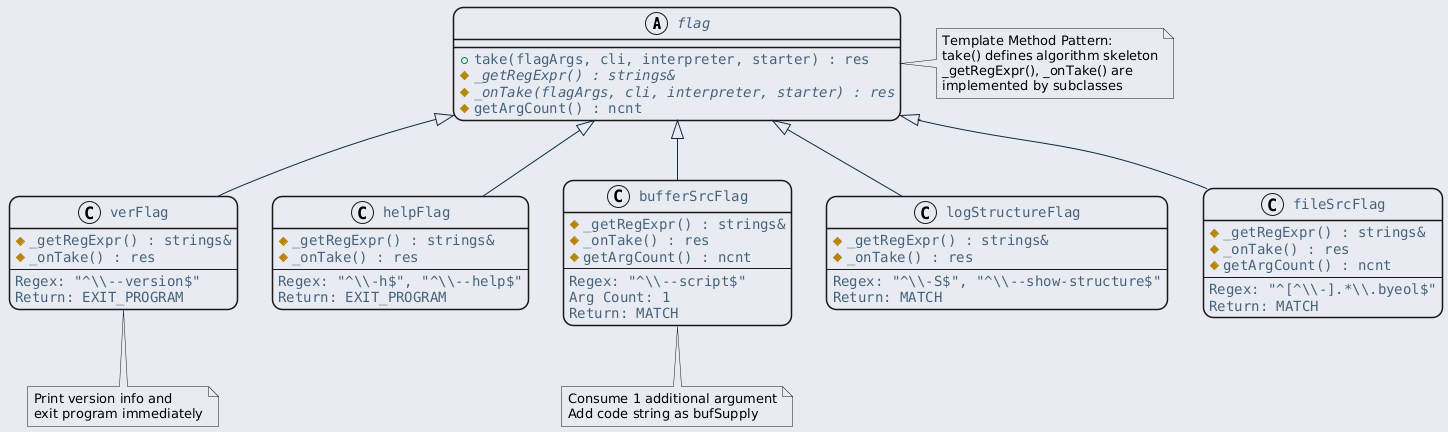

The diagram above was rendered by PlantUML. Its source (embedded in the PNG):
@startuml inline_umlgraph_41.png
<style>
  root {
    BackGroundColor: #E9EBF2;
  }
  class, node, object, participant, actor, boundary, control, entity, database, collections, queue {
    LineThickness: 1.5;
    HorizontalAlignment center;
    FontColor: #47637b;
    FontSize: 14;
    FontName: "Courier";
    RoundCorner: 20;
  }
  arrow {
    LineColor: #112a40;
    FontColor: #ca5fa4;
    FontStyle: "bold"
  }
  visibilityIcon {
    protected {
      LineColor DarkGoldenRod
      BackgroundColor DarkGoldenRod
    }
}
</style>
abstract class flag {
    + take(flagArgs, cli, interpreter, starter) : res
    # {abstract} _getRegExpr() : strings&
    # {abstract} _onTake(flagArgs, cli, interpreter, starter) : res
    # getArgCount() : ncnt
}

note right of flag
  Template Method Pattern:
  take() defines algorithm skeleton
  _getRegExpr(), _onTake() are
  implemented by subclasses
end note

class verFlag {
    # _getRegExpr() : strings&
    # _onTake() : res
    --
    Regex: "^\\\\--version$"
    Return: EXIT_PROGRAM
}

class helpFlag {
    # _getRegExpr() : strings&
    # _onTake() : res
    --
    Regex: "^\\\\-h$", "^\\\\--help$"
    Return: EXIT_PROGRAM
}

class bufferSrcFlag {
    # _getRegExpr() : strings&
    # _onTake() : res
    # getArgCount() : ncnt
    --
    Regex: "^\\\\--script$"
    Arg Count: 1
    Return: MATCH
}

class logStructureFlag {
    # _getRegExpr() : strings&
    # _onTake() : res
    --
    Regex: "^\\\\-S$", "^\\\\--show-structure$"
    Return: MATCH
}

class fileSrcFlag {
    # _getRegExpr() : strings&
    # _onTake() : res
    # getArgCount() : ncnt
    --
    Regex: "^[^\\\\-].*\\\\.byeol$"
    Return: MATCH
}

flag <|-- verFlag
flag <|-- helpFlag
flag <|-- bufferSrcFlag
flag <|-- logStructureFlag
flag <|-- fileSrcFlag

note bottom of verFlag
  Print version info and
  exit program immediately
end note

note bottom of bufferSrcFlag
  Consume 1 additional argument
  Add code string as bufSupply
end note
@enduml